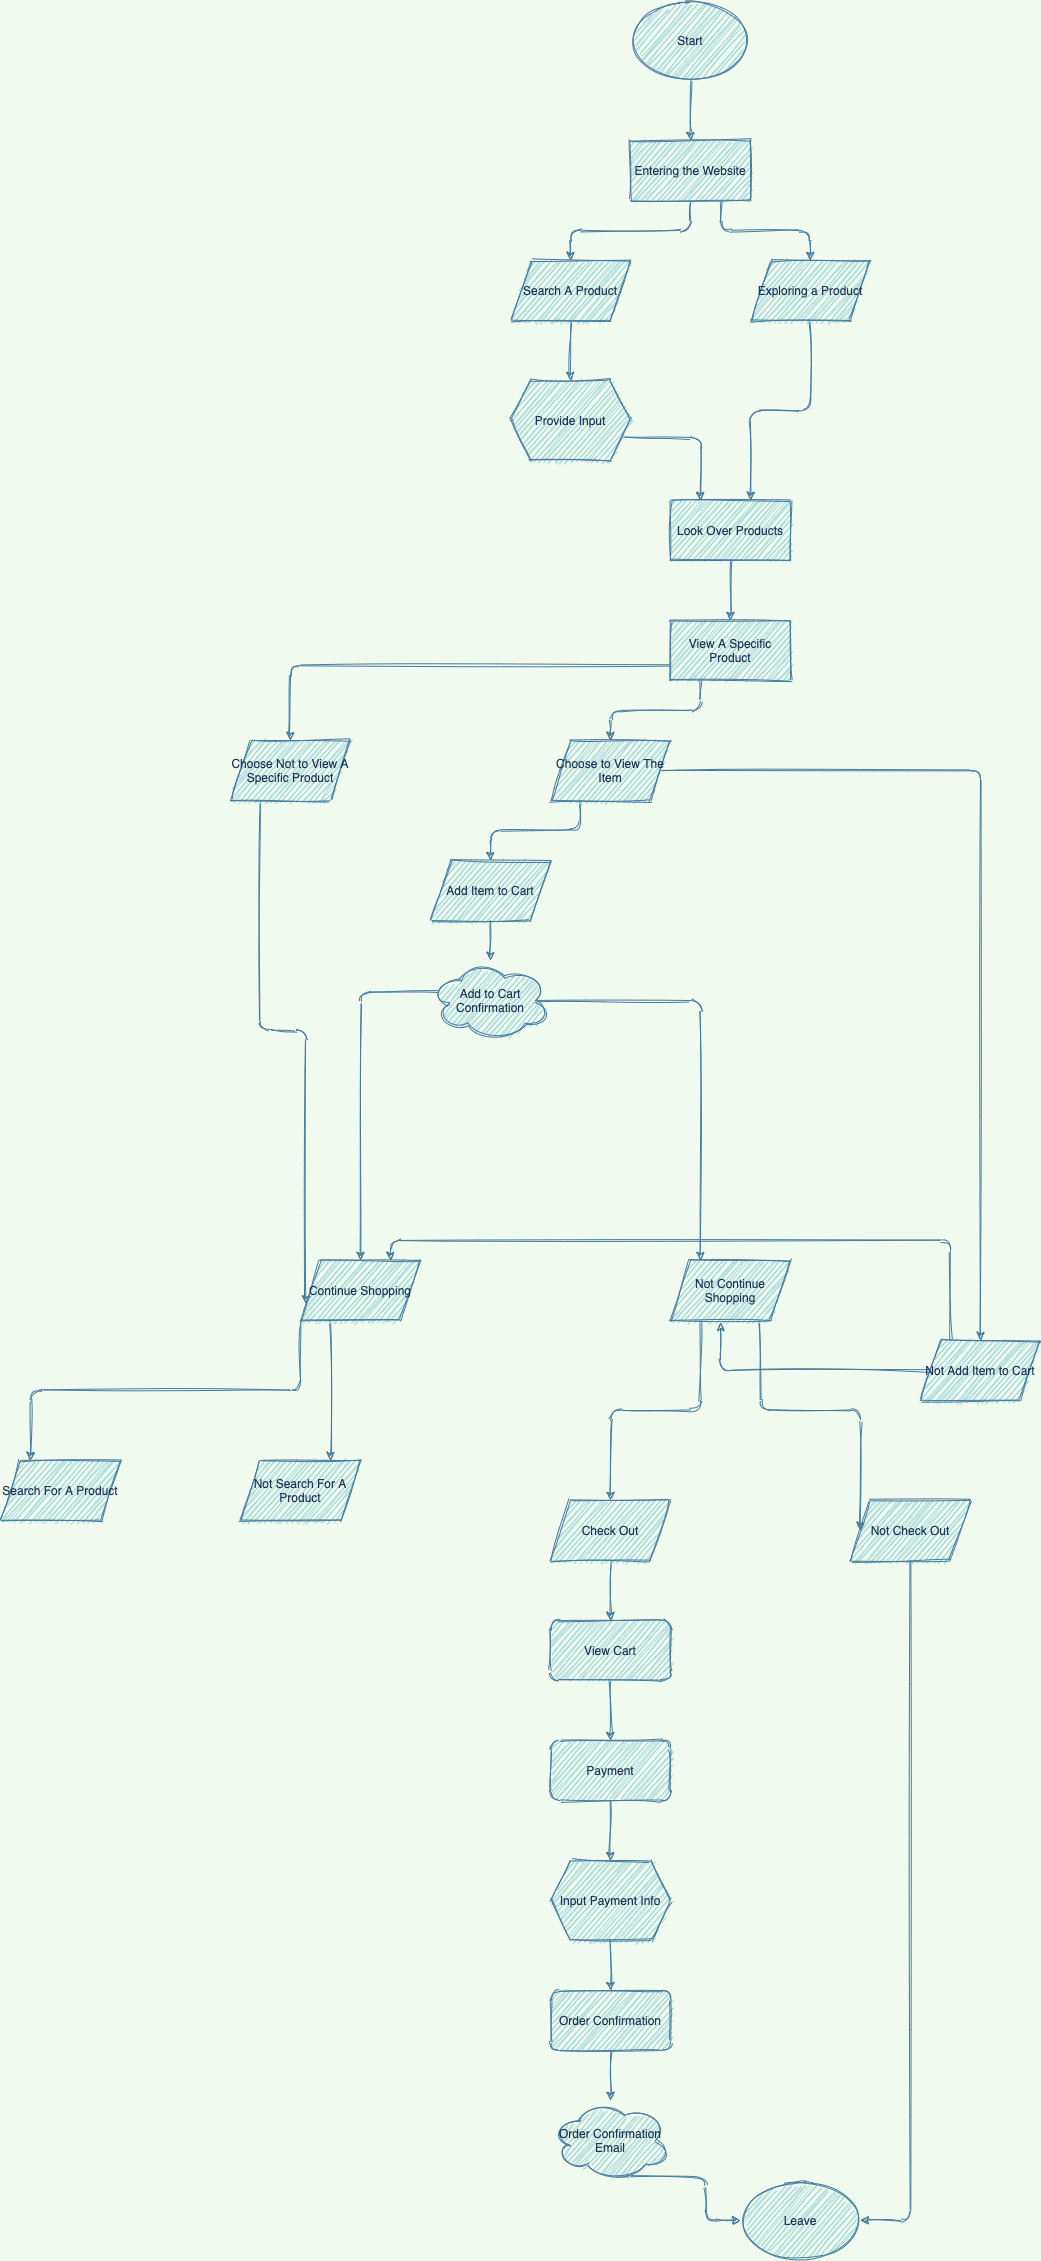

The diagram above was exported from draw.io. Its source (the exported page's mxGraphModel, read from the mxfile embedded in the PNG):
<mxGraphModel dx="1902" dy="475" grid="1" gridSize="10" guides="1" tooltips="1" connect="1" arrows="1" fold="1" page="1" pageScale="1" pageWidth="850" pageHeight="1100" background="#F1FAEE" math="0" shadow="0">
  <root>
    <mxCell id="0" />
    <mxCell id="1" parent="0" />
    <mxCell id="4" style="edgeStyle=orthogonalEdgeStyle;orthogonalLoop=1;jettySize=auto;html=1;labelBackgroundColor=#F1FAEE;strokeColor=#457B9D;fontColor=#1D3557;sketch=1;" edge="1" parent="1" target="3">
      <mxGeometry relative="1" as="geometry">
        <mxPoint x="140" y="140" as="sourcePoint" />
      </mxGeometry>
    </mxCell>
    <mxCell id="8" style="edgeStyle=orthogonalEdgeStyle;orthogonalLoop=1;jettySize=auto;html=1;labelBackgroundColor=#F1FAEE;strokeColor=#457B9D;fontColor=#1D3557;sketch=1;" edge="1" parent="1" source="3" target="6">
      <mxGeometry relative="1" as="geometry">
        <Array as="points">
          <mxPoint x="140" y="290" />
          <mxPoint x="20" y="290" />
        </Array>
      </mxGeometry>
    </mxCell>
    <mxCell id="9" style="edgeStyle=orthogonalEdgeStyle;orthogonalLoop=1;jettySize=auto;html=1;exitX=0.75;exitY=1;exitDx=0;exitDy=0;entryX=0.5;entryY=0;entryDx=0;entryDy=0;labelBackgroundColor=#F1FAEE;strokeColor=#457B9D;fontColor=#1D3557;sketch=1;" edge="1" parent="1" source="3" target="7">
      <mxGeometry relative="1" as="geometry" />
    </mxCell>
    <mxCell id="3" value="Entering the Website" style="whiteSpace=wrap;html=1;fillColor=#A8DADC;strokeColor=#457B9D;fontColor=#1D3557;sketch=1;" vertex="1" parent="1">
      <mxGeometry x="80" y="200" width="120" height="60" as="geometry" />
    </mxCell>
    <mxCell id="5" value="Start" style="ellipse;whiteSpace=wrap;html=1;fillColor=#A8DADC;strokeColor=#457B9D;fontColor=#1D3557;sketch=1;" vertex="1" parent="1">
      <mxGeometry x="80" y="60" width="120" height="80" as="geometry" />
    </mxCell>
    <mxCell id="12" style="edgeStyle=orthogonalEdgeStyle;orthogonalLoop=1;jettySize=auto;html=1;exitX=0.5;exitY=1;exitDx=0;exitDy=0;entryX=0.5;entryY=0;entryDx=0;entryDy=0;labelBackgroundColor=#F1FAEE;strokeColor=#457B9D;fontColor=#1D3557;sketch=1;" edge="1" parent="1" source="6" target="11">
      <mxGeometry relative="1" as="geometry" />
    </mxCell>
    <mxCell id="6" value="Search A Product" style="shape=parallelogram;perimeter=parallelogramPerimeter;whiteSpace=wrap;html=1;fixedSize=1;fillColor=#A8DADC;strokeColor=#457B9D;fontColor=#1D3557;sketch=1;" vertex="1" parent="1">
      <mxGeometry x="-40" y="320" width="120" height="60" as="geometry" />
    </mxCell>
    <mxCell id="15" style="edgeStyle=orthogonalEdgeStyle;orthogonalLoop=1;jettySize=auto;html=1;exitX=0.5;exitY=1;exitDx=0;exitDy=0;entryX=0.669;entryY=-0.002;entryDx=0;entryDy=0;entryPerimeter=0;labelBackgroundColor=#F1FAEE;strokeColor=#457B9D;fontColor=#1D3557;sketch=1;" edge="1" parent="1" source="7" target="13">
      <mxGeometry relative="1" as="geometry" />
    </mxCell>
    <mxCell id="7" value="Exploring a Product" style="shape=parallelogram;perimeter=parallelogramPerimeter;whiteSpace=wrap;html=1;fixedSize=1;fillColor=#A8DADC;strokeColor=#457B9D;fontColor=#1D3557;sketch=1;" vertex="1" parent="1">
      <mxGeometry x="200" y="320" width="120" height="60" as="geometry" />
    </mxCell>
    <mxCell id="14" style="edgeStyle=orthogonalEdgeStyle;orthogonalLoop=1;jettySize=auto;html=1;exitX=1;exitY=0.75;exitDx=0;exitDy=0;entryX=0.25;entryY=0;entryDx=0;entryDy=0;labelBackgroundColor=#F1FAEE;strokeColor=#457B9D;fontColor=#1D3557;sketch=1;" edge="1" parent="1" source="11" target="13">
      <mxGeometry relative="1" as="geometry" />
    </mxCell>
    <mxCell id="11" value="Provide Input" style="shape=hexagon;perimeter=hexagonPerimeter2;whiteSpace=wrap;html=1;fixedSize=1;fillColor=#A8DADC;strokeColor=#457B9D;fontColor=#1D3557;sketch=1;" vertex="1" parent="1">
      <mxGeometry x="-40" y="440" width="120" height="80" as="geometry" />
    </mxCell>
    <mxCell id="17" style="edgeStyle=orthogonalEdgeStyle;orthogonalLoop=1;jettySize=auto;html=1;labelBackgroundColor=#F1FAEE;strokeColor=#457B9D;fontColor=#1D3557;sketch=1;" edge="1" parent="1" source="13" target="16">
      <mxGeometry relative="1" as="geometry" />
    </mxCell>
    <mxCell id="13" value="Look Over Products" style="whiteSpace=wrap;html=1;fillColor=#A8DADC;strokeColor=#457B9D;fontColor=#1D3557;sketch=1;" vertex="1" parent="1">
      <mxGeometry x="120" y="560" width="120" height="60" as="geometry" />
    </mxCell>
    <mxCell id="22" style="edgeStyle=orthogonalEdgeStyle;orthogonalLoop=1;jettySize=auto;html=1;exitX=0.25;exitY=1;exitDx=0;exitDy=0;entryX=0.5;entryY=0;entryDx=0;entryDy=0;labelBackgroundColor=#F1FAEE;strokeColor=#457B9D;fontColor=#1D3557;sketch=1;" edge="1" parent="1" source="16" target="18">
      <mxGeometry relative="1" as="geometry" />
    </mxCell>
    <mxCell id="50" style="edgeStyle=orthogonalEdgeStyle;rounded=1;sketch=1;orthogonalLoop=1;jettySize=auto;html=1;exitX=0;exitY=0.75;exitDx=0;exitDy=0;entryX=0.5;entryY=0;entryDx=0;entryDy=0;strokeColor=#457B9D;fillColor=#A8DADC;fontColor=#1D3557;" edge="1" parent="1" source="16" target="49">
      <mxGeometry relative="1" as="geometry" />
    </mxCell>
    <mxCell id="16" value="View A Specific Product" style="whiteSpace=wrap;html=1;fillColor=#A8DADC;strokeColor=#457B9D;fontColor=#1D3557;sketch=1;" vertex="1" parent="1">
      <mxGeometry x="120" y="680" width="120" height="60" as="geometry" />
    </mxCell>
    <mxCell id="23" style="edgeStyle=orthogonalEdgeStyle;orthogonalLoop=1;jettySize=auto;html=1;exitX=0.25;exitY=1;exitDx=0;exitDy=0;entryX=0.5;entryY=0;entryDx=0;entryDy=0;labelBackgroundColor=#F1FAEE;strokeColor=#457B9D;fontColor=#1D3557;sketch=1;" edge="1" parent="1" source="18" target="20">
      <mxGeometry relative="1" as="geometry" />
    </mxCell>
    <mxCell id="45" style="edgeStyle=orthogonalEdgeStyle;rounded=1;sketch=1;orthogonalLoop=1;jettySize=auto;html=1;exitX=1;exitY=0.5;exitDx=0;exitDy=0;entryX=0.5;entryY=0;entryDx=0;entryDy=0;strokeColor=#457B9D;fillColor=#A8DADC;fontColor=#1D3557;" edge="1" parent="1" source="18" target="21">
      <mxGeometry relative="1" as="geometry" />
    </mxCell>
    <mxCell id="18" value="Choose to View The Item" style="shape=parallelogram;perimeter=parallelogramPerimeter;whiteSpace=wrap;html=1;fixedSize=1;fillColor=#A8DADC;strokeColor=#457B9D;fontColor=#1D3557;sketch=1;" vertex="1" parent="1">
      <mxGeometry y="800" width="120" height="60" as="geometry" />
    </mxCell>
    <mxCell id="36" style="edgeStyle=orthogonalEdgeStyle;orthogonalLoop=1;jettySize=auto;html=1;exitX=0.5;exitY=1;exitDx=0;exitDy=0;labelBackgroundColor=#F1FAEE;strokeColor=#457B9D;fontColor=#1D3557;sketch=1;" edge="1" parent="1" source="20" target="25">
      <mxGeometry relative="1" as="geometry" />
    </mxCell>
    <mxCell id="20" value="Add Item to Cart" style="shape=parallelogram;perimeter=parallelogramPerimeter;whiteSpace=wrap;html=1;fixedSize=1;fillColor=#A8DADC;strokeColor=#457B9D;fontColor=#1D3557;sketch=1;" vertex="1" parent="1">
      <mxGeometry x="-120" y="920" width="120" height="60" as="geometry" />
    </mxCell>
    <mxCell id="48" style="edgeStyle=orthogonalEdgeStyle;rounded=1;sketch=1;orthogonalLoop=1;jettySize=auto;html=1;exitX=0;exitY=0.5;exitDx=0;exitDy=0;entryX=0.418;entryY=1.035;entryDx=0;entryDy=0;entryPerimeter=0;strokeColor=#457B9D;fillColor=#A8DADC;fontColor=#1D3557;" edge="1" parent="1" source="21" target="28">
      <mxGeometry relative="1" as="geometry" />
    </mxCell>
    <mxCell id="67" style="edgeStyle=orthogonalEdgeStyle;rounded=1;sketch=1;orthogonalLoop=1;jettySize=auto;html=1;exitX=0.25;exitY=0;exitDx=0;exitDy=0;entryX=0.75;entryY=0;entryDx=0;entryDy=0;strokeColor=#457B9D;fillColor=#A8DADC;fontColor=#1D3557;" edge="1" parent="1" source="21" target="27">
      <mxGeometry relative="1" as="geometry" />
    </mxCell>
    <mxCell id="21" value="Not Add Item to Cart" style="shape=parallelogram;perimeter=parallelogramPerimeter;whiteSpace=wrap;html=1;fixedSize=1;fillColor=#A8DADC;strokeColor=#457B9D;fontColor=#1D3557;sketch=1;" vertex="1" parent="1">
      <mxGeometry x="370" y="1400" width="120" height="60" as="geometry" />
    </mxCell>
    <mxCell id="43" style="edgeStyle=orthogonalEdgeStyle;rounded=1;sketch=1;orthogonalLoop=1;jettySize=auto;html=1;exitX=0.07;exitY=0.4;exitDx=0;exitDy=0;exitPerimeter=0;entryX=0.5;entryY=0;entryDx=0;entryDy=0;strokeColor=#457B9D;fillColor=#A8DADC;fontColor=#1D3557;" edge="1" parent="1" source="25" target="27">
      <mxGeometry relative="1" as="geometry" />
    </mxCell>
    <mxCell id="44" style="edgeStyle=orthogonalEdgeStyle;rounded=1;sketch=1;orthogonalLoop=1;jettySize=auto;html=1;exitX=0.875;exitY=0.5;exitDx=0;exitDy=0;exitPerimeter=0;entryX=0.25;entryY=0;entryDx=0;entryDy=0;strokeColor=#457B9D;fillColor=#A8DADC;fontColor=#1D3557;" edge="1" parent="1" source="25" target="28">
      <mxGeometry relative="1" as="geometry" />
    </mxCell>
    <mxCell id="25" value="Add to Cart Confirmation" style="ellipse;shape=cloud;whiteSpace=wrap;html=1;fillColor=#A8DADC;strokeColor=#457B9D;fontColor=#1D3557;sketch=1;" vertex="1" parent="1">
      <mxGeometry x="-120" y="1020" width="120" height="80" as="geometry" />
    </mxCell>
    <mxCell id="54" style="edgeStyle=orthogonalEdgeStyle;rounded=1;sketch=1;orthogonalLoop=1;jettySize=auto;html=1;exitX=0;exitY=1;exitDx=0;exitDy=0;entryX=0.25;entryY=0;entryDx=0;entryDy=0;strokeColor=#457B9D;fillColor=#A8DADC;fontColor=#1D3557;" edge="1" parent="1" source="27" target="53">
      <mxGeometry relative="1" as="geometry" />
    </mxCell>
    <mxCell id="56" style="edgeStyle=orthogonalEdgeStyle;rounded=1;sketch=1;orthogonalLoop=1;jettySize=auto;html=1;exitX=0.25;exitY=1;exitDx=0;exitDy=0;entryX=0.75;entryY=0;entryDx=0;entryDy=0;strokeColor=#457B9D;fillColor=#A8DADC;fontColor=#1D3557;" edge="1" parent="1" source="27" target="55">
      <mxGeometry relative="1" as="geometry" />
    </mxCell>
    <mxCell id="27" value="Continue Shopping" style="shape=parallelogram;perimeter=parallelogramPerimeter;whiteSpace=wrap;html=1;fixedSize=1;fillColor=#A8DADC;strokeColor=#457B9D;fontColor=#1D3557;sketch=1;" vertex="1" parent="1">
      <mxGeometry x="-250" y="1320" width="120" height="60" as="geometry" />
    </mxCell>
    <mxCell id="59" style="edgeStyle=orthogonalEdgeStyle;rounded=1;sketch=1;orthogonalLoop=1;jettySize=auto;html=1;exitX=0.25;exitY=1;exitDx=0;exitDy=0;entryX=0.5;entryY=0;entryDx=0;entryDy=0;strokeColor=#457B9D;fillColor=#A8DADC;fontColor=#1D3557;" edge="1" parent="1" source="28" target="57">
      <mxGeometry relative="1" as="geometry" />
    </mxCell>
    <mxCell id="60" style="edgeStyle=orthogonalEdgeStyle;rounded=1;sketch=1;orthogonalLoop=1;jettySize=auto;html=1;exitX=0.75;exitY=1;exitDx=0;exitDy=0;entryX=0;entryY=0.5;entryDx=0;entryDy=0;strokeColor=#457B9D;fillColor=#A8DADC;fontColor=#1D3557;" edge="1" parent="1" source="28" target="58">
      <mxGeometry relative="1" as="geometry" />
    </mxCell>
    <mxCell id="28" value="Not Continue Shopping" style="shape=parallelogram;perimeter=parallelogramPerimeter;whiteSpace=wrap;html=1;fixedSize=1;fillColor=#A8DADC;strokeColor=#457B9D;fontColor=#1D3557;sketch=1;" vertex="1" parent="1">
      <mxGeometry x="120" y="1320" width="120" height="60" as="geometry" />
    </mxCell>
    <mxCell id="51" style="edgeStyle=orthogonalEdgeStyle;rounded=1;sketch=1;orthogonalLoop=1;jettySize=auto;html=1;exitX=0.25;exitY=1;exitDx=0;exitDy=0;entryX=0;entryY=0.75;entryDx=0;entryDy=0;strokeColor=#457B9D;fillColor=#A8DADC;fontColor=#1D3557;" edge="1" parent="1" source="49" target="27">
      <mxGeometry relative="1" as="geometry" />
    </mxCell>
    <mxCell id="49" value="Choose Not to View A Specific Product" style="shape=parallelogram;perimeter=parallelogramPerimeter;whiteSpace=wrap;html=1;fixedSize=1;sketch=1;strokeColor=#457B9D;fillColor=#A8DADC;fontColor=#1D3557;" vertex="1" parent="1">
      <mxGeometry x="-320" y="800" width="120" height="60" as="geometry" />
    </mxCell>
    <mxCell id="53" value="Search For A Product" style="shape=parallelogram;perimeter=parallelogramPerimeter;whiteSpace=wrap;html=1;fixedSize=1;sketch=1;strokeColor=#457B9D;fillColor=#A8DADC;fontColor=#1D3557;" vertex="1" parent="1">
      <mxGeometry x="-550" y="1520" width="120" height="60" as="geometry" />
    </mxCell>
    <mxCell id="55" value="Not Search For A Product" style="shape=parallelogram;perimeter=parallelogramPerimeter;whiteSpace=wrap;html=1;fixedSize=1;sketch=1;strokeColor=#457B9D;fillColor=#A8DADC;fontColor=#1D3557;" vertex="1" parent="1">
      <mxGeometry x="-310" y="1520" width="120" height="60" as="geometry" />
    </mxCell>
    <mxCell id="64" style="edgeStyle=orthogonalEdgeStyle;rounded=1;sketch=1;orthogonalLoop=1;jettySize=auto;html=1;exitX=0.5;exitY=1;exitDx=0;exitDy=0;entryX=0.5;entryY=0;entryDx=0;entryDy=0;strokeColor=#457B9D;fillColor=#A8DADC;fontColor=#1D3557;" edge="1" parent="1" source="57" target="61">
      <mxGeometry relative="1" as="geometry" />
    </mxCell>
    <mxCell id="57" value="Check Out" style="shape=parallelogram;perimeter=parallelogramPerimeter;whiteSpace=wrap;html=1;fixedSize=1;sketch=1;strokeColor=#457B9D;fillColor=#A8DADC;fontColor=#1D3557;" vertex="1" parent="1">
      <mxGeometry y="1560" width="120" height="60" as="geometry" />
    </mxCell>
    <mxCell id="75" style="edgeStyle=orthogonalEdgeStyle;rounded=1;sketch=1;orthogonalLoop=1;jettySize=auto;html=1;exitX=0.5;exitY=1;exitDx=0;exitDy=0;entryX=1;entryY=0.5;entryDx=0;entryDy=0;strokeColor=#457B9D;fillColor=#A8DADC;fontColor=#1D3557;" edge="1" parent="1" source="58" target="73">
      <mxGeometry relative="1" as="geometry" />
    </mxCell>
    <mxCell id="58" value="Not Check Out" style="shape=parallelogram;perimeter=parallelogramPerimeter;whiteSpace=wrap;html=1;fixedSize=1;sketch=1;strokeColor=#457B9D;fillColor=#A8DADC;fontColor=#1D3557;" vertex="1" parent="1">
      <mxGeometry x="300" y="1560" width="120" height="60" as="geometry" />
    </mxCell>
    <mxCell id="65" style="edgeStyle=orthogonalEdgeStyle;rounded=1;sketch=1;orthogonalLoop=1;jettySize=auto;html=1;exitX=0.5;exitY=1;exitDx=0;exitDy=0;entryX=0.5;entryY=0;entryDx=0;entryDy=0;strokeColor=#457B9D;fillColor=#A8DADC;fontColor=#1D3557;" edge="1" parent="1" source="61" target="62">
      <mxGeometry relative="1" as="geometry" />
    </mxCell>
    <mxCell id="61" value="View Cart" style="rounded=1;whiteSpace=wrap;html=1;sketch=1;strokeColor=#457B9D;fillColor=#A8DADC;fontColor=#1D3557;" vertex="1" parent="1">
      <mxGeometry y="1680" width="120" height="60" as="geometry" />
    </mxCell>
    <mxCell id="66" style="edgeStyle=orthogonalEdgeStyle;rounded=1;sketch=1;orthogonalLoop=1;jettySize=auto;html=1;exitX=0.5;exitY=1;exitDx=0;exitDy=0;entryX=0.5;entryY=0;entryDx=0;entryDy=0;strokeColor=#457B9D;fillColor=#A8DADC;fontColor=#1D3557;" edge="1" parent="1" source="62" target="63">
      <mxGeometry relative="1" as="geometry" />
    </mxCell>
    <mxCell id="62" value="Payment" style="rounded=1;whiteSpace=wrap;html=1;sketch=1;strokeColor=#457B9D;fillColor=#A8DADC;fontColor=#1D3557;" vertex="1" parent="1">
      <mxGeometry y="1800" width="120" height="60" as="geometry" />
    </mxCell>
    <mxCell id="71" style="edgeStyle=orthogonalEdgeStyle;rounded=1;sketch=1;orthogonalLoop=1;jettySize=auto;html=1;exitX=0.5;exitY=1;exitDx=0;exitDy=0;entryX=0.5;entryY=0;entryDx=0;entryDy=0;strokeColor=#457B9D;fillColor=#A8DADC;fontColor=#1D3557;" edge="1" parent="1" source="63" target="68">
      <mxGeometry relative="1" as="geometry" />
    </mxCell>
    <mxCell id="63" value="Input Payment Info" style="shape=hexagon;perimeter=hexagonPerimeter2;whiteSpace=wrap;html=1;fixedSize=1;sketch=1;strokeColor=#457B9D;fillColor=#A8DADC;fontColor=#1D3557;" vertex="1" parent="1">
      <mxGeometry y="1920" width="120" height="80" as="geometry" />
    </mxCell>
    <mxCell id="72" style="edgeStyle=orthogonalEdgeStyle;rounded=1;sketch=1;orthogonalLoop=1;jettySize=auto;html=1;exitX=0.5;exitY=1;exitDx=0;exitDy=0;strokeColor=#457B9D;fillColor=#A8DADC;fontColor=#1D3557;" edge="1" parent="1" source="68" target="70">
      <mxGeometry relative="1" as="geometry" />
    </mxCell>
    <mxCell id="68" value="Order Confirmation" style="rounded=1;whiteSpace=wrap;html=1;sketch=1;strokeColor=#457B9D;fillColor=#A8DADC;fontColor=#1D3557;" vertex="1" parent="1">
      <mxGeometry y="2050" width="120" height="60" as="geometry" />
    </mxCell>
    <mxCell id="74" style="edgeStyle=orthogonalEdgeStyle;rounded=1;sketch=1;orthogonalLoop=1;jettySize=auto;html=1;exitX=0.55;exitY=0.95;exitDx=0;exitDy=0;exitPerimeter=0;strokeColor=#457B9D;fillColor=#A8DADC;fontColor=#1D3557;" edge="1" parent="1" source="70" target="73">
      <mxGeometry relative="1" as="geometry" />
    </mxCell>
    <mxCell id="70" value="Order Confirmation Email" style="ellipse;shape=cloud;whiteSpace=wrap;html=1;sketch=1;strokeColor=#457B9D;fillColor=#A8DADC;fontColor=#1D3557;" vertex="1" parent="1">
      <mxGeometry y="2160" width="120" height="80" as="geometry" />
    </mxCell>
    <mxCell id="73" value="Leave" style="ellipse;whiteSpace=wrap;html=1;sketch=1;strokeColor=#457B9D;fillColor=#A8DADC;fontColor=#1D3557;" vertex="1" parent="1">
      <mxGeometry x="190" y="2240" width="120" height="80" as="geometry" />
    </mxCell>
  </root>
</mxGraphModel>